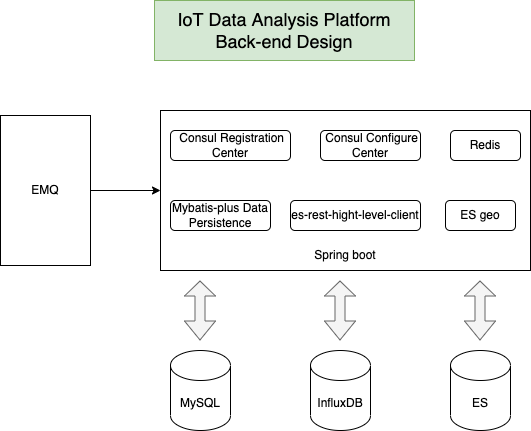

The diagram above was exported from draw.io. Its source (the exported page's mxGraphModel, read from the mxfile embedded in the PNG):
<mxGraphModel dx="1554" dy="841" grid="1" gridSize="10" guides="1" tooltips="1" connect="1" arrows="1" fold="1" page="1" pageScale="1" pageWidth="827" pageHeight="1169" math="0" shadow="0">
  <root>
    <mxCell id="0" />
    <mxCell id="1" parent="0" />
    <mxCell id="kpLyduMkjLZNFyIvOxW5-1" value="MySQL" style="shape=cylinder3;whiteSpace=wrap;html=1;boundedLbl=1;backgroundOutline=1;size=15;" parent="1" vertex="1">
      <mxGeometry x="300" y="450" width="60" height="80" as="geometry" />
    </mxCell>
    <mxCell id="kpLyduMkjLZNFyIvOxW5-2" value="ES" style="shape=cylinder3;whiteSpace=wrap;html=1;boundedLbl=1;backgroundOutline=1;size=15;" parent="1" vertex="1">
      <mxGeometry x="580" y="450" width="60" height="80" as="geometry" />
    </mxCell>
    <mxCell id="kpLyduMkjLZNFyIvOxW5-3" value="InfluxDB" style="shape=cylinder3;whiteSpace=wrap;html=1;boundedLbl=1;backgroundOutline=1;size=15;" parent="1" vertex="1">
      <mxGeometry x="440" y="450" width="60" height="80" as="geometry" />
    </mxCell>
    <mxCell id="kpLyduMkjLZNFyIvOxW5-6" value="&lt;br&gt;&lt;br&gt;&lt;br&gt;&lt;br&gt;&lt;br&gt;&lt;br&gt;&lt;br&gt;&lt;br&gt;&lt;br&gt;Spring boot" style="rounded=0;whiteSpace=wrap;html=1;" parent="1" vertex="1">
      <mxGeometry x="290" y="210" width="370" height="160" as="geometry" />
    </mxCell>
    <mxCell id="kpLyduMkjLZNFyIvOxW5-8" value="" style="edgeStyle=orthogonalEdgeStyle;rounded=0;orthogonalLoop=1;jettySize=auto;html=1;" parent="1" source="kpLyduMkjLZNFyIvOxW5-7" target="kpLyduMkjLZNFyIvOxW5-6" edge="1">
      <mxGeometry relative="1" as="geometry" />
    </mxCell>
    <mxCell id="kpLyduMkjLZNFyIvOxW5-7" value="EMQ" style="rounded=0;whiteSpace=wrap;html=1;" parent="1" vertex="1">
      <mxGeometry x="130" y="215" width="90" height="150" as="geometry" />
    </mxCell>
    <mxCell id="kpLyduMkjLZNFyIvOxW5-9" value="" style="shape=flexArrow;endArrow=classic;startArrow=classic;html=1;rounded=0;width=10;endSize=4.67;fillColor=#f5f5f5;strokeColor=#666666;" parent="1" edge="1">
      <mxGeometry width="100" height="100" relative="1" as="geometry">
        <mxPoint x="329.5" y="440" as="sourcePoint" />
        <mxPoint x="329.5" y="380" as="targetPoint" />
        <Array as="points" />
      </mxGeometry>
    </mxCell>
    <mxCell id="kpLyduMkjLZNFyIvOxW5-10" value="" style="shape=flexArrow;endArrow=classic;startArrow=classic;html=1;rounded=0;width=10;endSize=4.67;fillColor=#f5f5f5;strokeColor=#666666;" parent="1" edge="1">
      <mxGeometry width="100" height="100" relative="1" as="geometry">
        <mxPoint x="469.5" y="440" as="sourcePoint" />
        <mxPoint x="469.5" y="380" as="targetPoint" />
        <Array as="points" />
      </mxGeometry>
    </mxCell>
    <mxCell id="kpLyduMkjLZNFyIvOxW5-11" value="" style="shape=flexArrow;endArrow=classic;startArrow=classic;html=1;rounded=0;width=10;endSize=4.67;fillColor=#f5f5f5;strokeColor=#666666;" parent="1" edge="1">
      <mxGeometry width="100" height="100" relative="1" as="geometry">
        <mxPoint x="609.5" y="440" as="sourcePoint" />
        <mxPoint x="609.5" y="380" as="targetPoint" />
        <Array as="points" />
      </mxGeometry>
    </mxCell>
    <mxCell id="kpLyduMkjLZNFyIvOxW5-13" value="&lt;span&gt;&amp;nbsp;Consul Registration Center&lt;/span&gt;" style="rounded=1;whiteSpace=wrap;html=1;" parent="1" vertex="1">
      <mxGeometry x="300" y="230" width="120" height="30" as="geometry" />
    </mxCell>
    <mxCell id="kpLyduMkjLZNFyIvOxW5-14" value="ES geo" style="rounded=1;whiteSpace=wrap;html=1;" parent="1" vertex="1">
      <mxGeometry x="575" y="300" width="70" height="30" as="geometry" />
    </mxCell>
    <mxCell id="kpLyduMkjLZNFyIvOxW5-15" value="Mybatis-plus&amp;nbsp;Data Persistence" style="rounded=1;whiteSpace=wrap;html=1;" parent="1" vertex="1">
      <mxGeometry x="300" y="300" width="100" height="30" as="geometry" />
    </mxCell>
    <mxCell id="kpLyduMkjLZNFyIvOxW5-16" value="es-rest-hight-level-client" style="rounded=1;whiteSpace=wrap;html=1;" parent="1" vertex="1">
      <mxGeometry x="420" y="300" width="130" height="30" as="geometry" />
    </mxCell>
    <mxCell id="kpLyduMkjLZNFyIvOxW5-17" value="&amp;nbsp;Consul Configure Center" style="rounded=1;whiteSpace=wrap;html=1;" parent="1" vertex="1">
      <mxGeometry x="450" y="230" width="100" height="30" as="geometry" />
    </mxCell>
    <mxCell id="kpLyduMkjLZNFyIvOxW5-18" value="Redis" style="rounded=1;whiteSpace=wrap;html=1;" parent="1" vertex="1">
      <mxGeometry x="580" y="230" width="70" height="30" as="geometry" />
    </mxCell>
    <mxCell id="5NV6BIocDMaE1XNdpnZ_-3" value="&lt;font style=&quot;font-size: 18px&quot;&gt;IoT Data Analysis Platform Back-end Design&lt;/font&gt;" style="rounded=0;whiteSpace=wrap;html=1;fillColor=#d5e8d4;strokeColor=#82b366;" vertex="1" parent="1">
      <mxGeometry x="284" y="100" width="260" height="60" as="geometry" />
    </mxCell>
  </root>
</mxGraphModel>